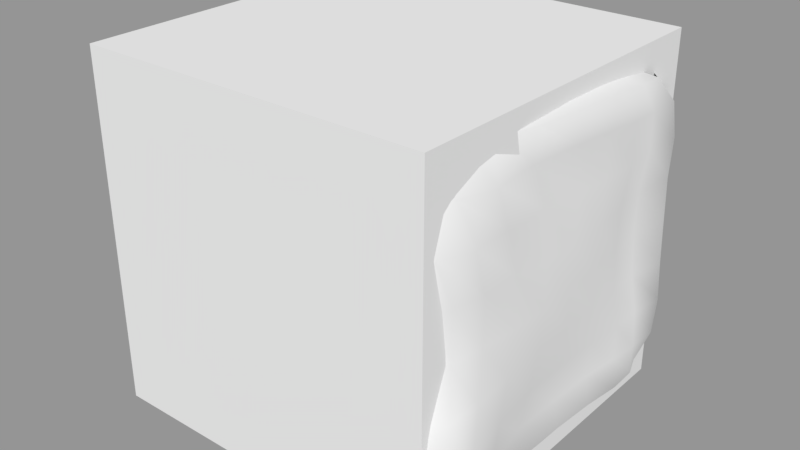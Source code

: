 # Source: TV_Set.blend  (saved by Blender 2.79.0; exported with 4.5.12 LTS)
import bpy
from mathutils import Matrix  # noqa: F401  (used for matrix-valued properties, if any)

bpy.ops.wm.read_factory_settings(use_empty=True)
scene = bpy.context.scene
scene.name = 'Scene'

# ---- collections
col_collection_1 = bpy.data.collections.new('Collection 1'); scene.collection.children.link(col_collection_1)

# ---- materials (node trees are filled in below, after node groups)
mat_material = bpy.data.materials.new('Material')
mat_material.alpha_threshold = 0.0
mat_material.use_transparent_shadow = False
mat_material.roughness = 0.5
mat_material.line_color = (0.0, 0.0, 0.0, 1.0)

# ---- material node trees

# ---- meshes
me_cube_001 = bpy.data.meshes.new('Cube.001')
me_cube_001.from_pydata([(0.9201, 0.9582, 0.6576), (0.9383, 0.9925, 0.4638), (0.9867, 0.9885, 0.2497), (1.005, 0.9815, 0.01392), (0.9982, 0.9922, -0.234), (0.9977, 0.9954, -0.4585), (0.9436, 0.9568, -0.6572), (0.9587, 0.8089, 0.825), (1.059, 0.8899, 0.6646), (1.074, 0.9111, 0.4698), (1.073, 0.8904, 0.2539), (1.084, 0.8811, 0.01327), (1.085, 0.8957, -0.2381), (1.091, 0.909, -0.4651), (1.084, 0.8882, -0.6647), (1.038, 0.811, -0.825), (0.8961, 0.5413, 0.92), (1.049, 0.7019, 0.8368), (1.051, 0.6983, 0.6607), (1.051, 0.7029, 0.4629), (1.031, 0.671, 0.2478), (1.036, 0.6578, 0.009072), (1.04, 0.6755, -0.2365), (1.066, 0.7008, -0.4594), (1.082, 0.6939, -0.6595), (1.083, 0.692, -0.8259), (0.9421, 0.5434, -0.947), (0.9153, 0.3825, 0.9369), (1.062, 0.5347, 0.8528), (1.051, 0.5273, 0.6652), (1.06, 0.5125, 0.4498), (1.048, 0.4699, 0.2334), (1.05, 0.4514, 0.003997), (1.054, 0.4714, -0.2283), (1.072, 0.5069, -0.4461), (1.069, 0.5087, -0.652), (1.091, 0.5141, -0.8212), (0.9599, 0.3837, -0.9437), (0.9301, 0.1808, 0.9502), (1.061, 0.3099, 0.8708), (1.04, 0.3153, 0.6821), (1.051, 0.2974, 0.4492), (1.062, 0.2458, 0.2184), (1.062, 0.2202, 0.0007758), (1.067, 0.2422, -0.2169), (1.059, 0.2748, -0.4374), (1.047, 0.2721, -0.6445), (1.071, 0.2796, -0.8117), (0.9727, 0.1822, -0.9356), (0.9194, -0.05176, 0.9572), (1.051, 0.03434, 0.8824), (1.032, 0.04912, 0.6994), (1.047, 0.06812, 0.4643), (1.063, 0.02412, 0.2154), (1.068, -0.004104, -0.0003146), (1.067, 0.00699, -0.2131), (1.054, 0.01705, -0.4336), (1.04, -0.007592, -0.637), (1.061, 0.00561, -0.8034), (0.9736, -0.04477, -0.9315), (0.8939, -0.2876, 0.9599), (1.022, -0.2705, 0.8874), (1.015, -0.2723, 0.708), (1.035, -0.2054, 0.4783), (1.062, -0.1983, 0.227), (1.076, -0.2151, -0.001745), (1.072, -0.2357, -0.2191), (1.052, -0.2707, -0.4381), (1.036, -0.3149, -0.6424), (1.05, -0.2765, -0.81), (0.9518, -0.2676, -0.9373), (0.8787, -0.4794, 0.969), (0.9765, -0.533, 0.9018), (1.049, -0.5766, 0.724), (1.053, -0.4984, 0.496), (1.052, -0.4269, 0.2468), (1.07, -0.4316, -0.002857), (1.07, -0.479, -0.2387), (1.076, -0.5402, -0.4642), (1.075, -0.5812, -0.6699), (1.017, -0.5151, -0.8343), (0.9364, -0.4522, -0.9528), (0.8509, -0.6233, 0.9782), (0.9546, -0.7259, 0.9173), (1.004, -0.8133, 0.7433), (1.07, -0.7461, 0.5166), (1.053, -0.6565, 0.2631), (1.046, -0.6441, -0.002806), (1.077, -0.7076, -0.2569), (1.099, -0.7647, -0.4915), (1.086, -0.785, -0.6995), (1.006, -0.6872, -0.8614), (0.914, -0.5853, -0.9716), (0.898, -0.8605, 0.9184), (0.9843, -0.9101, 0.7465), (1.001, -0.9359, 0.5217), (1.028, -0.8505, 0.2695), (1.013, -0.8291, -0.00353), (1.057, -0.8931, -0.2654), (1.074, -0.9351, -0.5025), (1.032, -0.8738, -0.7103), (0.9634, -0.8128, -0.8713), (0.9025, -1.0, 0.7315), (0.9548, -0.9839, 0.511), (0.9516, -0.9246, 0.2644), (0.9484, -0.9074, -0.05143), (0.9761, -0.9608, -0.2623), (0.9921, -0.985, -0.4956), (0.9556, -0.9652, -0.7011)], [], [(3, 2, 10, 11), (4, 3, 11, 12), (5, 4, 12, 13), (6, 5, 13, 14), (1, 0, 8, 9), (2, 1, 9, 10), (15, 14, 24, 25), (8, 7, 17, 18), (9, 8, 18, 19), (10, 9, 19, 20), (11, 10, 20, 21), (12, 11, 21, 22), (13, 12, 22, 23), (14, 13, 23, 24), (22, 21, 32, 33), (23, 22, 33, 34), (24, 23, 34, 35), (17, 16, 27, 28), (25, 24, 35, 36), (18, 17, 28, 29), (26, 25, 36, 37), (19, 18, 29, 30), (20, 19, 30, 31), (21, 20, 31, 32), (29, 28, 39, 40), (37, 36, 47, 48), (30, 29, 40, 41), (31, 30, 41, 42), (32, 31, 42, 43), (33, 32, 43, 44), (34, 33, 44, 45), (35, 34, 45, 46), (28, 27, 38, 39), (36, 35, 46, 47), (44, 43, 54, 55), (45, 44, 55, 56), (46, 45, 56, 57), (39, 38, 49, 50), (47, 46, 57, 58), (40, 39, 50, 51), (48, 47, 58, 59), (41, 40, 51, 52), (42, 41, 52, 53), (43, 42, 53, 54), (59, 58, 69, 70), (52, 51, 62, 63), (53, 52, 63, 64), (54, 53, 64, 65), (55, 54, 65, 66), (56, 55, 66, 67), (57, 56, 67, 68), (50, 49, 60, 61), (58, 57, 68, 69), (51, 50, 61, 62), (67, 66, 77, 78), (68, 67, 78, 79), (61, 60, 71, 72), (69, 68, 79, 80), (62, 61, 72, 73), (70, 69, 80, 81), (63, 62, 73, 74), (64, 63, 74, 75), (65, 64, 75, 76), (66, 65, 76, 77), (75, 74, 85, 86), (76, 75, 86, 87), (77, 76, 87, 88), (78, 77, 88, 89), (79, 78, 89, 90), (72, 71, 82, 83), (80, 79, 90, 91), (73, 72, 83, 84), (81, 80, 91, 92), (74, 73, 84, 85), (90, 89, 99, 100), (91, 90, 100, 101), (84, 83, 93, 94), (85, 84, 94, 95), (86, 85, 95, 96), (87, 86, 96, 97), (88, 87, 97, 98), (89, 88, 98, 99), (96, 95, 103, 104), (97, 96, 104, 105), (98, 97, 105, 106), (99, 98, 106, 107), (100, 99, 107, 108), (95, 94, 102, 103)])
me_cube_001.polygons.foreach_set('use_smooth', [True] * 88)
me_cube_001.materials.append(mat_material)
me_cube_001.use_remesh_preserve_volume = False
me_cube_001.use_remesh_preserve_attributes = False
me_cube_001.use_mirror_vertex_groups = False
me_cube_001.update()
me_cube = bpy.data.meshes.new('Cube')
me_cube.from_pydata([(1.0, 1.0, -1.0), (1.0, -1.0, -1.0), (-1.0, -1.0, -1.0), (-1.0, 1.0, -1.0), (1.0, 1.0, 1.0), (1.0, -1.0, 1.0), (-1.0, -1.0, 1.0), (-1.0, 1.0, 1.0)], [], [(0, 1, 2, 3), (4, 7, 6, 5), (0, 4, 5, 1), (1, 5, 6, 2), (2, 6, 7, 3), (4, 0, 3, 7)])
me_cube.materials.append(mat_material)
me_cube.use_remesh_preserve_volume = False
me_cube.use_remesh_preserve_attributes = False
me_cube.use_mirror_vertex_groups = False
me_cube.update()

# ---- objects
ob_tv_screen = bpy.data.objects.new('TV Screen', me_cube_001)
ob_tv_box = bpy.data.objects.new('TV Box', me_cube)

# ---- transforms, parenting, visibility, modifiers, constraints
ob_tv_screen.location = (0.0, 0.0, 1.0)
ob_tv_screen.lock_rotations_4d = False
ob_tv_screen.empty_display_type = 'ARROWS'
ob_tv_screen.lineart.crease_threshold = 0.0
ob_tv_box.location = (0.0, 0.0, 1.0)
ob_tv_box.lock_rotations_4d = False
ob_tv_box.empty_display_type = 'ARROWS'
ob_tv_box.lineart.crease_threshold = 0.0

# ---- collection membership
col_collection_1.objects.link(ob_tv_screen)
col_collection_1.objects.link(ob_tv_box)

# ---- scene / render settings (as saved in the file)
scene.frame_start = 1; scene.frame_end = 250; scene.frame_set(1)
scene.render.engine = 'BLENDER_EEVEE_NEXT'
scene.render.resolution_percentage = 50
scene.render.dither_intensity = 0.0
scene.cycles.use_denoising = False
scene.cycles.samples = 128
scene.cycles.sampling_pattern = 'TABULATED_SOBOL'
scene.cycles.use_adaptive_sampling = False
scene.cycles.use_light_tree = False
scene.cycles.blur_glossy = 0.0
scene.cycles.sample_clamp_indirect = 0.0
scene.view_settings.view_transform = 'Standard'
bpy.context.view_layer.update()

# ---- added for rendering (the .blend has no active camera and no usable light): camera, sun + grey world if the file has none
cam_auto = bpy.data.cameras.new('AutoCamera')
cam_auto.lens = 50.0
cam_auto.sensor_width = 36.0
cam_auto.clip_end = 1000.0
ob_auto_camera = bpy.data.objects.new('AutoCamera', cam_auto)
scene.collection.objects.link(ob_auto_camera)
ob_auto_camera.location = (3.30834, -3.91087, 3.60713)
ob_auto_camera.rotation_euler = (1.09748, -7.21219e-08, 0.694738)
scene.camera = ob_auto_camera
light_auto_sun = bpy.data.lights.new('AutoSun', 'SUN')
light_auto_sun.energy = 3.0
light_auto_sun.angle = 0.0523599
ob_auto_sun = bpy.data.objects.new('AutoSun', light_auto_sun)
scene.collection.objects.link(ob_auto_sun)
ob_auto_sun.rotation_euler = (0.872665, 0.174533, 0.523599)
if scene.world is None:
    world_auto = bpy.data.worlds.new('AutoWorld')
    world_auto.color = (0.3, 0.3, 0.3)
    scene.world = world_auto
bpy.context.view_layer.update()
